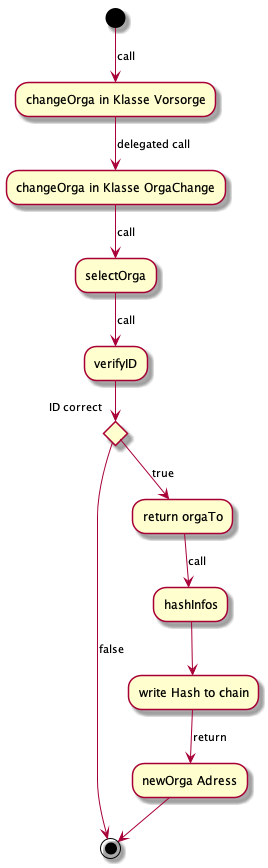

The diagram above was rendered by PlantUML. Its source (embedded in the PNG):
@startuml Aktivitätsdiagram ChangeOrga 
(*) -->[call] "changeOrga in Klasse Vorsorge"
 --> [delegated call]"changeOrga in Klasse OrgaChange"

 --> [call]"selectOrga" 
 --> [call]"verifyID" 
 if "ID correct" then 
    --> [true]"return orgaTo" as a1
 else 
 ->[false](*)
endif
 a1 -->[call] "hashInfos"
 --> "write Hash to chain"
 --> [return] "newOrga Adress" 
 -->(*)
@enduml